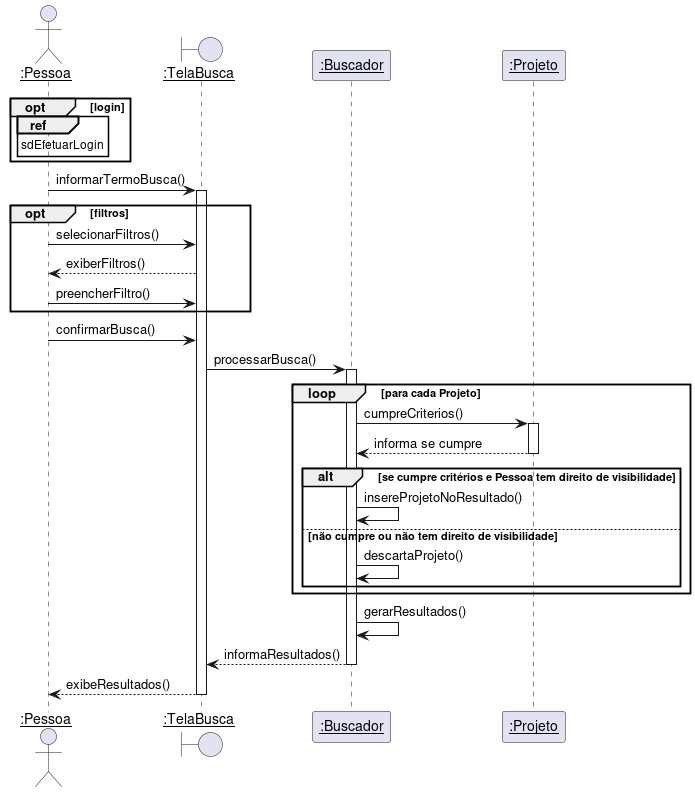

The diagram above was rendered by PlantUML. Its source (embedded in the PNG):
@startuml
skinparam sequenceParticipant underline

actor ":Pessoa" as Pessoa
boundary ":TelaBusca" as TelaBusca
participant ":Buscador" as Buscador
participant ":Projeto" as Projeto

opt login
ref over Pessoa : sdEfetuarLogin
end
Pessoa -> TelaBusca ++: informarTermoBusca()
opt filtros
    Pessoa -> TelaBusca : selecionarFiltros()
    TelaBusca --> Pessoa : exiberFiltros()
    Pessoa -> TelaBusca : preencherFiltro()
end
Pessoa -> TelaBusca : confirmarBusca()

TelaBusca -> Buscador ++: processarBusca()
loop para cada Projeto
    Buscador -> Projeto  ++: cumpreCriterios()
    Projeto --> Buscador --: informa se cumpre
    alt se cumpre critérios e Pessoa tem direito de visibilidade
        Buscador -> Buscador : insereProjetoNoResultado()
    else não cumpre ou não tem direito de visibilidade
        Buscador -> Buscador : descartaProjeto()
    end
end
Buscador -> Buscador : gerarResultados()
Buscador --> TelaBusca --: informaResultados()
TelaBusca --> Pessoa --: exibeResultados()
@enduml